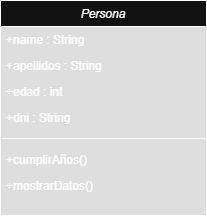

The diagram above was exported from draw.io. Its source (the exported page's mxGraphModel, read from the mxfile embedded in the PNG):
<mxGraphModel dx="1214" dy="591" grid="1" gridSize="10" guides="1" tooltips="1" connect="1" arrows="1" fold="1" page="1" pageScale="1" pageWidth="827" pageHeight="1169" math="0" shadow="0">
  <root>
    <mxCell id="WIyWlLk6GJQsqaUBKTNV-0" />
    <mxCell id="WIyWlLk6GJQsqaUBKTNV-1" parent="WIyWlLk6GJQsqaUBKTNV-0" />
    <mxCell id="zkfFHV4jXpPFQw0GAbJ--0" value="Persona" style="swimlane;fontStyle=2;align=center;verticalAlign=top;childLayout=stackLayout;horizontal=1;startSize=26;horizontalStack=0;resizeParent=1;resizeLast=0;collapsible=1;marginBottom=0;rounded=0;shadow=0;strokeWidth=1;" parent="WIyWlLk6GJQsqaUBKTNV-1" vertex="1">
      <mxGeometry x="334" y="485" width="206" height="215" as="geometry">
        <mxRectangle x="230" y="140" width="160" height="26" as="alternateBounds" />
      </mxGeometry>
    </mxCell>
    <mxCell id="zkfFHV4jXpPFQw0GAbJ--1" value="+name : String" style="text;align=left;verticalAlign=top;spacingLeft=4;spacingRight=4;overflow=hidden;rotatable=0;points=[[0,0.5],[1,0.5]];portConstraint=eastwest;" parent="zkfFHV4jXpPFQw0GAbJ--0" vertex="1">
      <mxGeometry y="26" width="206" height="26" as="geometry" />
    </mxCell>
    <mxCell id="zkfFHV4jXpPFQw0GAbJ--2" value="+apellidos : String" style="text;align=left;verticalAlign=top;spacingLeft=4;spacingRight=4;overflow=hidden;rotatable=0;points=[[0,0.5],[1,0.5]];portConstraint=eastwest;rounded=0;shadow=0;html=0;" parent="zkfFHV4jXpPFQw0GAbJ--0" vertex="1">
      <mxGeometry y="52" width="206" height="26" as="geometry" />
    </mxCell>
    <mxCell id="zkfFHV4jXpPFQw0GAbJ--3" value="+edad : int " style="text;align=left;verticalAlign=top;spacingLeft=4;spacingRight=4;overflow=hidden;rotatable=0;points=[[0,0.5],[1,0.5]];portConstraint=eastwest;rounded=0;shadow=0;html=0;" parent="zkfFHV4jXpPFQw0GAbJ--0" vertex="1">
      <mxGeometry y="78" width="206" height="26" as="geometry" />
    </mxCell>
    <mxCell id="zkfFHV4jXpPFQw0GAbJ--5" value="+dni : String" style="text;align=left;verticalAlign=top;spacingLeft=4;spacingRight=4;overflow=hidden;rotatable=0;points=[[0,0.5],[1,0.5]];portConstraint=eastwest;" parent="zkfFHV4jXpPFQw0GAbJ--0" vertex="1">
      <mxGeometry y="104" width="206" height="26" as="geometry" />
    </mxCell>
    <mxCell id="zkfFHV4jXpPFQw0GAbJ--4" value="" style="line;html=1;strokeWidth=1;align=left;verticalAlign=middle;spacingTop=-1;spacingLeft=3;spacingRight=3;rotatable=0;labelPosition=right;points=[];portConstraint=eastwest;" parent="zkfFHV4jXpPFQw0GAbJ--0" vertex="1">
      <mxGeometry y="130" width="206" height="16" as="geometry" />
    </mxCell>
    <mxCell id="RRtQFN42-jL5sCfr9sd0-0" value="+cumplirAños()" style="text;align=left;verticalAlign=top;spacingLeft=4;spacingRight=4;overflow=hidden;rotatable=0;points=[[0,0.5],[1,0.5]];portConstraint=eastwest;" parent="zkfFHV4jXpPFQw0GAbJ--0" vertex="1">
      <mxGeometry y="146" width="206" height="26" as="geometry" />
    </mxCell>
    <mxCell id="RRtQFN42-jL5sCfr9sd0-1" value="+mostrarDatos()" style="text;align=left;verticalAlign=top;spacingLeft=4;spacingRight=4;overflow=hidden;rotatable=0;points=[[0,0.5],[1,0.5]];portConstraint=eastwest;" parent="zkfFHV4jXpPFQw0GAbJ--0" vertex="1">
      <mxGeometry y="172" width="206" height="26" as="geometry" />
    </mxCell>
  </root>
</mxGraphModel>